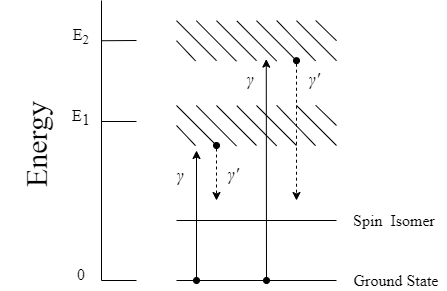

The diagram above was exported from draw.io. Its source (the exported page's mxGraphModel, read from the mxfile embedded in the PNG):
<mxGraphModel dx="600" dy="345" grid="1" gridSize="10" guides="1" tooltips="1" connect="1" arrows="1" fold="1" page="1" pageScale="1" pageWidth="827" pageHeight="1169" math="0" shadow="0">
  <root>
    <mxCell id="0" />
    <mxCell id="1" parent="0" />
    <mxCell id="8zFhOpNc0Uiwxic8URlZ-2" style="rounded=0;orthogonalLoop=1;jettySize=auto;html=1;exitX=0.183;exitY=0.48;exitDx=0;exitDy=0;exitPerimeter=0;endArrow=none;endFill=0;strokeWidth=1;" parent="1" edge="1">
      <mxGeometry relative="1" as="geometry">
        <mxPoint x="240" y="480" as="targetPoint" />
        <mxPoint x="205.19999999999993" y="480.24" as="sourcePoint" />
      </mxGeometry>
    </mxCell>
    <mxCell id="8zFhOpNc0Uiwxic8URlZ-1" value="" style="line;strokeWidth=1;direction=south;html=1;" parent="1" vertex="1">
      <mxGeometry x="200" y="440" width="10" height="280" as="geometry" />
    </mxCell>
    <mxCell id="8zFhOpNc0Uiwxic8URlZ-4" style="rounded=0;orthogonalLoop=1;jettySize=auto;html=1;exitX=0.183;exitY=0.48;exitDx=0;exitDy=0;exitPerimeter=0;endArrow=none;endFill=0;strokeWidth=1;" parent="1" edge="1">
      <mxGeometry relative="1" as="geometry">
        <mxPoint x="240" y="561" as="targetPoint" />
        <mxPoint x="205" y="561" as="sourcePoint" />
      </mxGeometry>
    </mxCell>
    <mxCell id="8zFhOpNc0Uiwxic8URlZ-5" style="rounded=0;orthogonalLoop=1;jettySize=auto;html=1;exitX=0.183;exitY=0.48;exitDx=0;exitDy=0;exitPerimeter=0;endArrow=none;endFill=0;strokeWidth=1;" parent="1" edge="1">
      <mxGeometry relative="1" as="geometry">
        <mxPoint x="240" y="720" as="targetPoint" />
        <mxPoint x="205" y="720" as="sourcePoint" />
      </mxGeometry>
    </mxCell>
    <mxCell id="8zFhOpNc0Uiwxic8URlZ-7" value="Energy" style="text;strokeColor=none;align=center;fillColor=none;html=1;verticalAlign=middle;whiteSpace=wrap;rounded=0;rotation=-90;fontSize=30;fontStyle=0;fontFamily=Times New Roman;" parent="1" vertex="1">
      <mxGeometry x="49.5" y="548.5" width="180" height="72" as="geometry" />
    </mxCell>
    <mxCell id="8zFhOpNc0Uiwxic8URlZ-67" style="edgeStyle=orthogonalEdgeStyle;rounded=0;orthogonalLoop=1;jettySize=auto;html=1;exitX=0.25;exitY=1;exitDx=0;exitDy=0;startArrow=oval;startFill=1;dashed=1;" parent="1" source="8zFhOpNc0Uiwxic8URlZ-28" edge="1">
      <mxGeometry relative="1" as="geometry">
        <mxPoint x="320" y="640" as="targetPoint" />
      </mxGeometry>
    </mxCell>
    <mxCell id="8zFhOpNc0Uiwxic8URlZ-28" value="" style="rounded=0;whiteSpace=wrap;html=1;labelBorderColor=#FFFFFF;strokeColor=none;fillColor=none;" parent="1" vertex="1">
      <mxGeometry x="280" y="545" width="160" height="40" as="geometry" />
    </mxCell>
    <mxCell id="8zFhOpNc0Uiwxic8URlZ-38" value="" style="endArrow=none;html=1;rounded=0;entryX=0;entryY=0;entryDx=0;entryDy=0;exitX=0.25;exitY=1;exitDx=0;exitDy=0;" parent="1" source="8zFhOpNc0Uiwxic8URlZ-28" target="8zFhOpNc0Uiwxic8URlZ-28" edge="1">
      <mxGeometry width="50" height="50" relative="1" as="geometry">
        <mxPoint x="600" y="600" as="sourcePoint" />
        <mxPoint x="560" y="560" as="targetPoint" />
      </mxGeometry>
    </mxCell>
    <mxCell id="8zFhOpNc0Uiwxic8URlZ-39" value="" style="endArrow=none;html=1;rounded=0;entryX=0;entryY=0.5;entryDx=0;entryDy=0;exitX=0.119;exitY=1.005;exitDx=0;exitDy=0;exitPerimeter=0;" parent="1" source="8zFhOpNc0Uiwxic8URlZ-28" target="8zFhOpNc0Uiwxic8URlZ-28" edge="1">
      <mxGeometry width="50" height="50" relative="1" as="geometry">
        <mxPoint x="580" y="600" as="sourcePoint" />
        <mxPoint x="570" y="620" as="targetPoint" />
      </mxGeometry>
    </mxCell>
    <mxCell id="8zFhOpNc0Uiwxic8URlZ-40" value="" style="endArrow=none;html=1;rounded=0;entryX=0.124;entryY=0;entryDx=0;entryDy=0;exitX=0.375;exitY=1.014;exitDx=0;exitDy=0;entryPerimeter=0;exitPerimeter=0;" parent="1" source="8zFhOpNc0Uiwxic8URlZ-28" target="8zFhOpNc0Uiwxic8URlZ-28" edge="1">
      <mxGeometry width="50" height="50" relative="1" as="geometry">
        <mxPoint x="620" y="600" as="sourcePoint" />
        <mxPoint x="580" y="560" as="targetPoint" />
      </mxGeometry>
    </mxCell>
    <mxCell id="8zFhOpNc0Uiwxic8URlZ-41" value="" style="endArrow=none;html=1;rounded=0;exitX=0.5;exitY=1;exitDx=0;exitDy=0;entryX=0.25;entryY=0;entryDx=0;entryDy=0;" parent="1" source="8zFhOpNc0Uiwxic8URlZ-28" target="8zFhOpNc0Uiwxic8URlZ-28" edge="1">
      <mxGeometry width="50" height="50" relative="1" as="geometry">
        <mxPoint x="640" y="600" as="sourcePoint" />
        <mxPoint x="600" y="560" as="targetPoint" />
      </mxGeometry>
    </mxCell>
    <mxCell id="8zFhOpNc0Uiwxic8URlZ-42" value="" style="endArrow=none;html=1;rounded=0;entryX=0.377;entryY=0.005;entryDx=0;entryDy=0;exitX=0.626;exitY=1.009;exitDx=0;exitDy=0;exitPerimeter=0;entryPerimeter=0;" parent="1" source="8zFhOpNc0Uiwxic8URlZ-28" target="8zFhOpNc0Uiwxic8URlZ-28" edge="1">
      <mxGeometry width="50" height="50" relative="1" as="geometry">
        <mxPoint x="660" y="600" as="sourcePoint" />
        <mxPoint x="620" y="560" as="targetPoint" />
      </mxGeometry>
    </mxCell>
    <mxCell id="8zFhOpNc0Uiwxic8URlZ-43" value="" style="endArrow=none;html=1;rounded=0;entryX=0.5;entryY=0;entryDx=0;entryDy=0;exitX=0.75;exitY=1;exitDx=0;exitDy=0;" parent="1" source="8zFhOpNc0Uiwxic8URlZ-28" target="8zFhOpNc0Uiwxic8URlZ-28" edge="1">
      <mxGeometry width="50" height="50" relative="1" as="geometry">
        <mxPoint x="680" y="600" as="sourcePoint" />
        <mxPoint x="640" y="560" as="targetPoint" />
      </mxGeometry>
    </mxCell>
    <mxCell id="8zFhOpNc0Uiwxic8URlZ-44" value="" style="endArrow=none;html=1;rounded=0;entryX=0.626;entryY=-0.005;entryDx=0;entryDy=0;entryPerimeter=0;exitX=0.869;exitY=1.005;exitDx=0;exitDy=0;exitPerimeter=0;" parent="1" source="8zFhOpNc0Uiwxic8URlZ-28" target="8zFhOpNc0Uiwxic8URlZ-28" edge="1">
      <mxGeometry width="50" height="50" relative="1" as="geometry">
        <mxPoint x="700" y="600" as="sourcePoint" />
        <mxPoint x="660" y="560" as="targetPoint" />
      </mxGeometry>
    </mxCell>
    <mxCell id="8zFhOpNc0Uiwxic8URlZ-45" value="" style="endArrow=none;html=1;rounded=0;entryX=0.75;entryY=0;entryDx=0;entryDy=0;exitX=1;exitY=1;exitDx=0;exitDy=0;" parent="1" source="8zFhOpNc0Uiwxic8URlZ-28" target="8zFhOpNc0Uiwxic8URlZ-28" edge="1">
      <mxGeometry width="50" height="50" relative="1" as="geometry">
        <mxPoint x="720" y="600" as="sourcePoint" />
        <mxPoint x="680" y="560" as="targetPoint" />
      </mxGeometry>
    </mxCell>
    <mxCell id="8zFhOpNc0Uiwxic8URlZ-46" value="" style="endArrow=none;html=1;rounded=0;entryX=0.87;entryY=-0.005;entryDx=0;entryDy=0;entryPerimeter=0;exitX=1;exitY=0.5;exitDx=0;exitDy=0;" parent="1" source="8zFhOpNc0Uiwxic8URlZ-28" target="8zFhOpNc0Uiwxic8URlZ-28" edge="1">
      <mxGeometry width="50" height="50" relative="1" as="geometry">
        <mxPoint x="720" y="580" as="sourcePoint" />
        <mxPoint x="700" y="560" as="targetPoint" />
      </mxGeometry>
    </mxCell>
    <mxCell id="8zFhOpNc0Uiwxic8URlZ-68" style="edgeStyle=orthogonalEdgeStyle;rounded=0;orthogonalLoop=1;jettySize=auto;html=1;exitX=0.75;exitY=1;exitDx=0;exitDy=0;startArrow=oval;startFill=1;dashed=1;" parent="1" source="8zFhOpNc0Uiwxic8URlZ-50" edge="1">
      <mxGeometry relative="1" as="geometry">
        <mxPoint x="400" y="640" as="targetPoint" />
      </mxGeometry>
    </mxCell>
    <mxCell id="8zFhOpNc0Uiwxic8URlZ-50" value="" style="rounded=0;whiteSpace=wrap;html=1;labelBorderColor=#FFFFFF;strokeColor=none;fillColor=none;" parent="1" vertex="1">
      <mxGeometry x="280" y="460.2" width="160" height="40" as="geometry" />
    </mxCell>
    <mxCell id="8zFhOpNc0Uiwxic8URlZ-51" value="" style="endArrow=none;html=1;rounded=0;entryX=0;entryY=0;entryDx=0;entryDy=0;exitX=0.25;exitY=1;exitDx=0;exitDy=0;" parent="1" source="8zFhOpNc0Uiwxic8URlZ-50" target="8zFhOpNc0Uiwxic8URlZ-50" edge="1">
      <mxGeometry width="50" height="50" relative="1" as="geometry">
        <mxPoint x="600" y="525.2" as="sourcePoint" />
        <mxPoint x="560" y="485.2" as="targetPoint" />
      </mxGeometry>
    </mxCell>
    <mxCell id="8zFhOpNc0Uiwxic8URlZ-52" value="" style="endArrow=none;html=1;rounded=0;entryX=0;entryY=0.5;entryDx=0;entryDy=0;exitX=0.119;exitY=1.005;exitDx=0;exitDy=0;exitPerimeter=0;" parent="1" source="8zFhOpNc0Uiwxic8URlZ-50" target="8zFhOpNc0Uiwxic8URlZ-50" edge="1">
      <mxGeometry width="50" height="50" relative="1" as="geometry">
        <mxPoint x="580" y="525.2" as="sourcePoint" />
        <mxPoint x="570" y="545.2" as="targetPoint" />
      </mxGeometry>
    </mxCell>
    <mxCell id="8zFhOpNc0Uiwxic8URlZ-53" value="" style="endArrow=none;html=1;rounded=0;entryX=0.124;entryY=0;entryDx=0;entryDy=0;exitX=0.375;exitY=1.014;exitDx=0;exitDy=0;entryPerimeter=0;exitPerimeter=0;" parent="1" source="8zFhOpNc0Uiwxic8URlZ-50" target="8zFhOpNc0Uiwxic8URlZ-50" edge="1">
      <mxGeometry width="50" height="50" relative="1" as="geometry">
        <mxPoint x="620" y="525.2" as="sourcePoint" />
        <mxPoint x="580" y="485.2" as="targetPoint" />
      </mxGeometry>
    </mxCell>
    <mxCell id="8zFhOpNc0Uiwxic8URlZ-54" value="" style="endArrow=none;html=1;rounded=0;exitX=0.5;exitY=1;exitDx=0;exitDy=0;entryX=0.25;entryY=0;entryDx=0;entryDy=0;" parent="1" source="8zFhOpNc0Uiwxic8URlZ-50" target="8zFhOpNc0Uiwxic8URlZ-50" edge="1">
      <mxGeometry width="50" height="50" relative="1" as="geometry">
        <mxPoint x="640" y="525.2" as="sourcePoint" />
        <mxPoint x="600" y="485.2" as="targetPoint" />
      </mxGeometry>
    </mxCell>
    <mxCell id="8zFhOpNc0Uiwxic8URlZ-55" value="" style="endArrow=none;html=1;rounded=0;entryX=0.377;entryY=0.005;entryDx=0;entryDy=0;exitX=0.626;exitY=1.009;exitDx=0;exitDy=0;exitPerimeter=0;entryPerimeter=0;" parent="1" source="8zFhOpNc0Uiwxic8URlZ-50" target="8zFhOpNc0Uiwxic8URlZ-50" edge="1">
      <mxGeometry width="50" height="50" relative="1" as="geometry">
        <mxPoint x="660" y="525.2" as="sourcePoint" />
        <mxPoint x="620" y="485.2" as="targetPoint" />
      </mxGeometry>
    </mxCell>
    <mxCell id="8zFhOpNc0Uiwxic8URlZ-56" value="" style="endArrow=none;html=1;rounded=0;entryX=0.5;entryY=0;entryDx=0;entryDy=0;exitX=0.75;exitY=1;exitDx=0;exitDy=0;" parent="1" source="8zFhOpNc0Uiwxic8URlZ-50" target="8zFhOpNc0Uiwxic8URlZ-50" edge="1">
      <mxGeometry width="50" height="50" relative="1" as="geometry">
        <mxPoint x="680" y="525.2" as="sourcePoint" />
        <mxPoint x="640" y="485.2" as="targetPoint" />
      </mxGeometry>
    </mxCell>
    <mxCell id="8zFhOpNc0Uiwxic8URlZ-57" value="" style="endArrow=none;html=1;rounded=0;entryX=0.626;entryY=-0.005;entryDx=0;entryDy=0;entryPerimeter=0;exitX=0.869;exitY=1.005;exitDx=0;exitDy=0;exitPerimeter=0;" parent="1" source="8zFhOpNc0Uiwxic8URlZ-50" target="8zFhOpNc0Uiwxic8URlZ-50" edge="1">
      <mxGeometry width="50" height="50" relative="1" as="geometry">
        <mxPoint x="700" y="525.2" as="sourcePoint" />
        <mxPoint x="660" y="485.2" as="targetPoint" />
      </mxGeometry>
    </mxCell>
    <mxCell id="8zFhOpNc0Uiwxic8URlZ-58" value="" style="endArrow=none;html=1;rounded=0;entryX=0.75;entryY=0;entryDx=0;entryDy=0;exitX=1;exitY=1;exitDx=0;exitDy=0;" parent="1" source="8zFhOpNc0Uiwxic8URlZ-50" target="8zFhOpNc0Uiwxic8URlZ-50" edge="1">
      <mxGeometry width="50" height="50" relative="1" as="geometry">
        <mxPoint x="720" y="525.2" as="sourcePoint" />
        <mxPoint x="680" y="485.2" as="targetPoint" />
      </mxGeometry>
    </mxCell>
    <mxCell id="8zFhOpNc0Uiwxic8URlZ-59" value="" style="endArrow=none;html=1;rounded=0;entryX=0.87;entryY=-0.005;entryDx=0;entryDy=0;entryPerimeter=0;exitX=1;exitY=0.5;exitDx=0;exitDy=0;" parent="1" source="8zFhOpNc0Uiwxic8URlZ-50" target="8zFhOpNc0Uiwxic8URlZ-50" edge="1">
      <mxGeometry width="50" height="50" relative="1" as="geometry">
        <mxPoint x="720" y="505.2" as="sourcePoint" />
        <mxPoint x="700" y="485.2" as="targetPoint" />
      </mxGeometry>
    </mxCell>
    <mxCell id="8zFhOpNc0Uiwxic8URlZ-60" value="E&lt;sub style=&quot;font-size: 16px;&quot;&gt;1&lt;/sub&gt;" style="text;html=1;strokeColor=none;fillColor=none;align=center;verticalAlign=middle;whiteSpace=wrap;rounded=0;fontFamily=Times New Roman;fontSize=16;" parent="1" vertex="1">
      <mxGeometry x="170" y="542" width="30" height="29" as="geometry" />
    </mxCell>
    <mxCell id="8zFhOpNc0Uiwxic8URlZ-61" value="E&lt;sub&gt;2&lt;/sub&gt;" style="text;html=1;strokeColor=none;fillColor=none;align=center;verticalAlign=middle;whiteSpace=wrap;rounded=0;fontFamily=Times New Roman;fontSize=16;" parent="1" vertex="1">
      <mxGeometry x="170" y="461.7" width="30" height="29" as="geometry" />
    </mxCell>
    <mxCell id="8zFhOpNc0Uiwxic8URlZ-63" value="" style="endArrow=none;html=1;rounded=0;" parent="1" edge="1">
      <mxGeometry width="50" height="50" relative="1" as="geometry">
        <mxPoint x="280" y="720" as="sourcePoint" />
        <mxPoint x="440" y="720" as="targetPoint" />
      </mxGeometry>
    </mxCell>
    <mxCell id="8zFhOpNc0Uiwxic8URlZ-64" value="" style="endArrow=none;html=1;rounded=0;" parent="1" edge="1">
      <mxGeometry width="50" height="50" relative="1" as="geometry">
        <mxPoint x="280" y="660" as="sourcePoint" />
        <mxPoint x="440" y="660" as="targetPoint" />
      </mxGeometry>
    </mxCell>
    <mxCell id="8zFhOpNc0Uiwxic8URlZ-65" value="" style="endArrow=classic;html=1;rounded=0;sourcePerimeterSpacing=0;targetPerimeterSpacing=0;startSize=6;startArrow=oval;startFill=1;" parent="1" edge="1">
      <mxGeometry width="50" height="50" relative="1" as="geometry">
        <mxPoint x="300" y="720" as="sourcePoint" />
        <mxPoint x="300" y="590" as="targetPoint" />
      </mxGeometry>
    </mxCell>
    <mxCell id="8zFhOpNc0Uiwxic8URlZ-66" value="" style="endArrow=classic;html=1;rounded=0;sourcePerimeterSpacing=0;targetPerimeterSpacing=0;startSize=6;startArrow=oval;startFill=1;entryX=0.561;entryY=0.96;entryDx=0;entryDy=0;entryPerimeter=0;" parent="1" target="8zFhOpNc0Uiwxic8URlZ-50" edge="1">
      <mxGeometry width="50" height="50" relative="1" as="geometry">
        <mxPoint x="370" y="720" as="sourcePoint" />
        <mxPoint x="370" y="520" as="targetPoint" />
      </mxGeometry>
    </mxCell>
    <mxCell id="8zFhOpNc0Uiwxic8URlZ-69" value="Ground State" style="text;html=1;strokeColor=none;fillColor=none;align=center;verticalAlign=middle;whiteSpace=wrap;rounded=0;fontSize=16;fontFamily=Times New Roman;" parent="1" vertex="1">
      <mxGeometry x="450" y="710" width="100" height="20" as="geometry" />
    </mxCell>
    <mxCell id="8zFhOpNc0Uiwxic8URlZ-70" value="0" style="text;html=1;strokeColor=none;fillColor=none;align=center;verticalAlign=middle;whiteSpace=wrap;rounded=0;fontFamily=Times New Roman;fontSize=16;" parent="1" vertex="1">
      <mxGeometry x="170" y="699" width="30" height="29" as="geometry" />
    </mxCell>
    <mxCell id="8zFhOpNc0Uiwxic8URlZ-71" value="Spin&amp;nbsp; Isomer" style="text;html=1;strokeColor=none;fillColor=none;align=center;verticalAlign=middle;whiteSpace=wrap;rounded=0;fontSize=16;fontFamily=Times New Roman;" parent="1" vertex="1">
      <mxGeometry x="448" y="650" width="100" height="20" as="geometry" />
    </mxCell>
    <mxCell id="8zFhOpNc0Uiwxic8URlZ-72" value="&lt;i style=&quot;font-size: 18px;&quot;&gt;γ&lt;/i&gt;" style="text;html=1;strokeColor=none;fillColor=none;align=center;verticalAlign=middle;whiteSpace=wrap;rounded=0;fontFamily=Times New Roman;fontSize=18;" parent="1" vertex="1">
      <mxGeometry x="274" y="601" width="20" height="28" as="geometry" />
    </mxCell>
    <mxCell id="8zFhOpNc0Uiwxic8URlZ-73" value="&lt;i style=&quot;font-size: 18px;&quot;&gt;γ&lt;/i&gt;" style="text;html=1;strokeColor=none;fillColor=none;align=center;verticalAlign=middle;whiteSpace=wrap;rounded=0;fontFamily=Times New Roman;fontSize=18;" parent="1" vertex="1">
      <mxGeometry x="344" y="505.2" width="20" height="28" as="geometry" />
    </mxCell>
    <mxCell id="8zFhOpNc0Uiwxic8URlZ-74" value="&lt;i style=&quot;font-size: 18px;&quot;&gt;γ'&lt;/i&gt;" style="text;html=1;strokeColor=none;fillColor=none;align=center;verticalAlign=middle;whiteSpace=wrap;rounded=0;fontFamily=Times New Roman;fontSize=18;" parent="1" vertex="1">
      <mxGeometry x="327" y="600" width="20" height="28" as="geometry" />
    </mxCell>
    <mxCell id="8zFhOpNc0Uiwxic8URlZ-75" value="&lt;i style=&quot;font-size: 18px;&quot;&gt;γ'&lt;/i&gt;" style="text;html=1;strokeColor=none;fillColor=none;align=center;verticalAlign=middle;whiteSpace=wrap;rounded=0;fontFamily=Times New Roman;fontSize=18;" parent="1" vertex="1">
      <mxGeometry x="408" y="505.2" width="20" height="28" as="geometry" />
    </mxCell>
  </root>
</mxGraphModel>